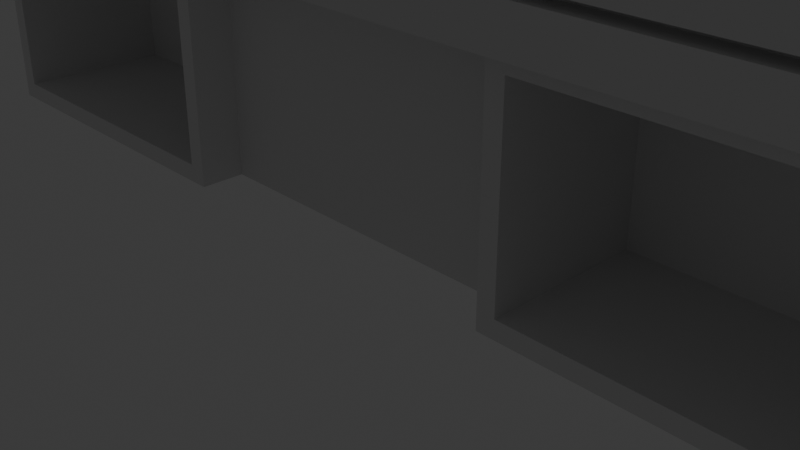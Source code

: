 # Source: cloth_store_bkp.blend  (saved by Blender 5.0.118; exported with 4.5.12 LTS)
import bpy
from mathutils import Matrix  # noqa: F401  (used for matrix-valued properties, if any)

bpy.ops.wm.read_factory_settings(use_empty=True)
scene = bpy.context.scene
scene.name = 'Scene'

# ---- collections
col_collection = bpy.data.collections.new('Collection'); scene.collection.children.link(col_collection)
col_export = bpy.data.collections.new('Export'); scene.collection.children.link(col_export)

# ---- node groups
ng_smooth_by_angle = bpy.data.node_groups.new('Smooth by Angle', 'GeometryNodeTree')
_s = ng_smooth_by_angle.interface.new_socket(name='Mesh', in_out='OUTPUT', socket_type='NodeSocketGeometry')
_s = ng_smooth_by_angle.interface.new_socket(name='Mesh', in_out='INPUT', socket_type='NodeSocketGeometry')
_s = ng_smooth_by_angle.interface.new_socket(name='Angle', in_out='INPUT', socket_type='NodeSocketFloat')
_s.subtype = 'ANGLE'
_s.default_value = 0.5236
_s.min_value = 0.0
_s.max_value = 3.142
_s.description = 'Maximum face angle for smooth edges'
_s = ng_smooth_by_angle.interface.new_socket(name='Ignore Sharpness', in_out='INPUT', socket_type='NodeSocketBool')
_s.force_non_field = True
ng_smooth_by_angle.is_modifier = True
_N = ng_smooth_by_angle.nodes; _L = ng_smooth_by_angle.links
n0 = _N.new('GeometryNodeSetShadeSmooth'); n0.name = 'Set Shade Smooth'; n0.location = (120, -80)
n0.domain = 'EDGE'
n1 = _N.new('GeometryNodeSetShadeSmooth'); n1.name = 'Set Shade Smooth.001'; n1.location = (300, -80)
n2 = _N.new('NodeGroupOutput'); n2.name = 'Group Output'; n2.location = (480, -80)
n3 = _N.new('GeometryNodeInputMeshEdgeAngle'); n3.name = 'Edge Angle'; n3.location = (-440, -240)
n4 = _N.new('NodeGroupInput'); n4.name = 'Group Input'; n4.location = (-80, -80)
n5 = _N.new('GeometryNodeInputEdgeSmooth'); n5.name = 'Is Edge Smooth'; n5.location = (-260, -120)
n6 = _N.new('GeometryNodeInputShadeSmooth'); n6.name = 'Is Shade Smooth'; n6.location = (-440, -397)
n7 = _N.new('FunctionNodeCompare'); n7.name = 'Compare'; n7.location = (-260, -260)
n7.operation = 'LESS_EQUAL'
n7.inputs[6].default_value = (0.0, 0.0, 0.0, 0.0)
n7.inputs[7].default_value = (0.0, 0.0, 0.0, 0.0)
n8 = _N.new('FunctionNodeBooleanMath'); n8.name = 'Boolean Math.001'; n8.location = (-80, -260)
n9 = _N.new('NodeGroupInput'); n9.name = 'Group Input.001'; n9.location = (-440, -329)
n10 = _N.new('NodeGroupInput'); n10.name = 'Group Input.002'; n10.location = (-259, -189)
n11 = _N.new('FunctionNodeBooleanMath'); n11.name = 'Boolean Math'; n11.location = (-80, -149)
n11.operation = 'OR'
n12 = _N.new('FunctionNodeBooleanMath'); n12.name = 'Boolean Math.002'; n12.location = (-260, -380)
n12.operation = 'OR'
n13 = _N.new('NodeGroupInput'); n13.name = 'Group Input.003'; n13.location = (-440, -460)
_L.new(n3.outputs[0], n7.inputs[0])
_L.new(n1.outputs[0], n2.inputs[0])
_L.new(n9.outputs[1], n7.inputs[1])
_L.new(n7.outputs[0], n8.inputs[0])
_L.new(n4.outputs[0], n0.inputs[0])
_L.new(n0.outputs[0], n1.inputs[0])
_L.new(n8.outputs[0], n0.inputs[2])
_L.new(n10.outputs[2], n11.inputs[1])
_L.new(n5.outputs[0], n11.inputs[0])
_L.new(n11.outputs[0], n0.inputs[1])
_L.new(n13.outputs[2], n12.inputs[1])
_L.new(n6.outputs[0], n12.inputs[0])
_L.new(n12.outputs[0], n8.inputs[1])
n2.is_active_output = True

# ---- world
world_world = bpy.data.worlds.new('World'); scene.world = world_world
world_world.use_nodes = True; world_world.node_tree.nodes.clear()
_N = world_world.node_tree.nodes; _L = world_world.node_tree.links
n0 = _N.new('ShaderNodeOutputWorld'); n0.name = 'World Output'; n0.location = (200, 100)
n1 = _N.new('ShaderNodeBackground'); n1.name = 'Background'; n1.location = (-200, 100)
n1.inputs[0].default_value = (0.05088, 0.05088, 0.05088, 1.0)
_L.new(n1.outputs[0], n0.inputs[0])
n0.is_active_output = True
world_world.color = (0.05088, 0.05088, 0.05088)
world_world.sun_shadow_jitter_overblur = 0.0

# ---- cameras
cam_camera = bpy.data.cameras.new('Camera')
cam_camera.clip_end = 100.0
cam_camera.ortho_scale = 7.314

# ---- lights
light_light = bpy.data.lights.new('Light', 'POINT')
light_light.energy = 1000.0
light_light.shadow_soft_size = 0.1

# ---- meshes
me_cube = bpy.data.meshes.new('Cube')
me_cube.from_pydata([(2.0, -1.0, 0.0), (2.0, -1.0, 2.5), (2.0, 1.0, 0.0), (2.0, 1.0, 2.5), (6.0, -1.0, 0.0), (6.0, -1.0, 2.5), (6.0, 1.0, 0.0), (6.0, 1.0, 2.5), (2.2, -1.0, 0.2), (2.2, -1.0, 2.3), (5.8, -1.0, 0.2), (5.8, -1.0, 2.3), (2.2, 0.8, 0.2), (2.2, 0.8, 2.3), (5.8, 0.8, 2.3), (5.8, 0.8, 0.2)], [], [(0, 1, 3, 2), (2, 3, 7, 6), (6, 7, 5, 4), (5, 1, 9, 11), (2, 6, 4, 0), (7, 3, 1, 5), (8, 10, 15, 12), (4, 5, 11, 10), (1, 0, 8, 9), (0, 4, 10, 8), (15, 14, 13, 12), (9, 8, 12, 13), (11, 9, 13, 14), (10, 11, 14, 15)])
_uv = me_cube.uv_layers.new(name='UVMap')
_uv.uv.foreach_set('vector', [0.375, 0.0, 0.625, 0.0, 0.625, 0.25, 0.375, 0.25, 0.375, 0.25, 0.625, 0.25, 0.625, 0.5, 0.375, 0.5, 0.375, 0.5, 0.625, 0.5, 0.625, 0.75, 0.375, 0.75, 0.625, 0.75, 0.875, 0.75, 0.875, 0.75, 0.625, 0.75, 0.125, 0.5, 0.375, 0.5, 0.375, 0.75, 0.125, 0.75, 0.625, 0.5, 0.875, 0.5, 0.875, 0.75, 0.625, 0.75, 0.125, 0.75, 0.375, 0.75, 0.375, 0.75, 0.125, 0.75, 0.375, 0.75, 0.625, 0.75, 0.625, 0.75, 0.375, 0.75, 0.625, 0.0, 0.375, 0.0, 0.375, 0.0, 0.625, 0.0, 0.125, 0.75, 0.375, 0.75, 0.375, 0.75, 0.125, 0.75, 0.375, 0.75, 0.625, 0.75, 0.625, 1.0, 0.375, 1.0, 0.625, 0.0, 0.375, 0.0, 0.375, 0.0, 0.625, 0.0, 0.625, 0.75, 0.875, 0.75, 0.875, 0.75, 0.625, 0.75, 0.375, 0.75, 0.625, 0.75, 0.625, 0.75, 0.375, 0.75])
me_cube.update()
me_cube_001 = bpy.data.meshes.new('Cube.001')
me_cube_001.from_pydata([(6.25, 1.0, 0.0), (6.25, 1.0, 1.0), (0.0, -1.0, 1.5), (6.0, 1.0, 1.5), (6.25, 1.0, 0.45), (6.25, 1.0, 0.55), (6.01, 1.0, 0.45), (6.01, 1.0, 0.55), (0.0, -1.25, 0.45), (0.0, -1.25, 0.55), (0.0, -1.0, 0.55), (0.0, -1.0, 0.45), (0.0, -1.25, 1.0), (0.0, -1.25, 0.0), (6.25, -0.75, 0.0), (5.75, -1.25, 0.0), (6.104, -1.104, 0.0), (5.75, -1.25, 1.0), (6.25, -0.75, 1.0), (6.104, -1.104, 1.0), (5.75, -1.25, 0.45), (6.25, -0.75, 0.45), (6.104, -1.104, 0.45), (6.25, -0.75, 0.55), (5.75, -1.25, 0.55), (6.104, -1.104, 0.55), (5.75, -1.0, 0.45), (6.0, -0.7499, 0.45), (5.927, -0.9267, 0.45), (6.0, -0.7499, 0.55), (5.75, -1.0, 0.55), (5.927, -0.9267, 0.55), (6.0, -1.0, 1.0), (6.0, 1.0, 1.0), (0.0, -1.0, 1.0), (6.0, -1.0, 1.5), (6.0, 1.0, 0.0), (6.0, -1.0, 0.0), (0.0, 1.0, 0.0), (0.0, -1.0, 0.0)], [], [(32, 33, 3, 35), (34, 32, 35, 2), (10, 30, 24, 9), (23, 29, 7, 5), (20, 26, 11, 8), (17, 24, 25, 19), (19, 25, 23, 18), (20, 15, 16, 22), (22, 16, 14, 21), (13, 15, 20, 8), (14, 0, 4, 21), (9, 24, 17, 12), (23, 5, 1, 18), (27, 29, 31, 28), (28, 31, 30, 26), (6, 27, 21, 4), (10, 11, 26, 30), (29, 27, 6, 7), (28, 26, 20, 22), (31, 29, 23, 25), (22, 21, 27, 28), (25, 24, 30, 31), (19, 18, 32), (17, 19, 32), (32, 18, 1, 33), (17, 32, 34, 12), (0, 14, 37, 36), (36, 37, 39, 38), (13, 39, 37, 15), (16, 37, 14), (16, 15, 37)])
me_cube_001.polygons.foreach_set('use_smooth', [True] * 31)
_uv = me_cube_001.uv_layers.new(name='UVMap')
_uv.uv.foreach_set('vector', [0.625, 0.5, 0.625, 0.5, 0.625, 0.5, 0.625, 0.5, 0.625, 0.4875, 0.625, 0.4875, 0.625, 0.4875, 0.625, 0.4875, 0.5125, 0.375, 0.5125, 0.4934, 0.5125, 0.4875, 0.5125, 0.375, 0.5125, 0.5, 0.5125, 0.5, 0.5125, 0.5, 0.5125, 0.5, 0.4875, 0.4875, 0.4875, 0.4934, 0.4875, 0.375, 0.4875, 0.375, 0.625, 0.4875, 0.5125, 0.4875, 0.5125, 0.5, 0.625, 0.5, 0.625, 0.5, 0.5125, 0.5, 0.5125, 0.5, 0.625, 0.5, 0.4875, 0.4875, 0.375, 0.4875, 0.375, 0.5, 0.4875, 0.5, 0.4875, 0.5, 0.375, 0.5, 0.375, 0.5, 0.4875, 0.5, 0.375, 0.375, 0.375, 0.4875, 0.4875, 0.4875, 0.4875, 0.375, 0.375, 0.5, 0.375, 0.5, 0.4875, 0.5, 0.4875, 0.5, 0.5125, 0.375, 0.5125, 0.4875, 0.625, 0.4875, 0.625, 0.375, 0.5125, 0.5, 0.5125, 0.5, 0.625, 0.5, 0.625, 0.5, 0.4875, 0.5, 0.5125, 0.5, 0.5125, 0.5, 0.4875, 0.5, 0.4875, 0.5, 0.5125, 0.5, 0.5125, 0.4934, 0.4875, 0.4934, 0.4875, 0.5, 0.4875, 0.5, 0.4875, 0.5, 0.4875, 0.5, 0.5125, 0.375, 0.4875, 0.375, 0.4875, 0.4934, 0.5125, 0.4934, 0.5125, 0.5, 0.4875, 0.5, 0.4875, 0.5, 0.5125, 0.5, 0.4875, 0.5, 0.4875, 0.4934, 0.4875, 0.4875, 0.4875, 0.4963, 0.5125, 0.5, 0.5125, 0.5, 0.5125, 0.5, 0.5125, 0.5, 0.4875, 0.4963, 0.4875, 0.5, 0.4875, 0.5, 0.4875, 0.5, 0.5125, 0.5, 0.5125, 0.4875, 0.5125, 0.4934, 0.5125, 0.5, 0.625, 0.5, 0.625, 0.5, 0.625, 0.5, 0.625, 0.4875, 0.625, 0.5, 0.625, 0.4875, 0.625, 0.5, 0.625, 0.5, 0.625, 0.5, 0.625, 0.5, 0.625, 0.4875, 0.625, 0.4875, 0.625, 0.4875, 0.625, 0.4875, 0.375, 0.5, 0.375, 0.5, 0.375, 0.5, 0.375, 0.5, 0.375, 0.5, 0.375, 0.5, 0.375, 0.5, 0.375, 0.5, 0.375, 0.375, 0.375, 0.5, 0.375, 0.5, 0.375, 0.4875, 0.0, 0.0, 0.0, 0.0, 0.0, 0.0, 0.0, 0.0, 0.0, 0.0, 0.0, 0.0])
me_cube_001.update()
me_plane = bpy.data.meshes.new('Plane')
me_plane.from_pydata([(-2.0, -1.0, -2.22e-16), (2.0, -1.0, 2.22e-16), (-2.0, 1.5, 3.775e-08), (2.0, 1.5, 3.775e-08)], [], [(0, 1, 3, 2)])
_uv = me_plane.uv_layers.new(name='UVMap')
_uv.uv.foreach_set('vector', [0.0, 0.0, 1.0, 0.0, 1.0, 1.0, 0.0, 1.0])
me_plane.update()

# ---- objects
ob_light = bpy.data.objects.new('Light', light_light)
ob_camera = bpy.data.objects.new('Camera', cam_camera)
ob_cube = bpy.data.objects.new('Cube', me_cube)
ob_cube_001 = bpy.data.objects.new('Cube.001', me_cube_001)
ob_plane = bpy.data.objects.new('Plane', me_plane)

# ---- transforms, parenting, visibility, modifiers, constraints
ob_light.location = (4.076, 1.005, 5.904)
ob_light.rotation_euler = (0.6503, 0.05522, 1.866)
ob_light.lock_rotations_4d = False
ob_light.empty_display_type = 'ARROWS'
ob_light.color = (0.0, 0.0, 0.0, 0.0)
ob_light.lineart.crease_threshold = 0.0
ob_camera.location = (7.359, -6.926, 4.958)
ob_camera.rotation_euler = (1.109, 0.0, 0.8149)
ob_camera.lock_rotations_4d = False
ob_camera.empty_display_type = 'ARROWS'
ob_camera.color = (0.0, 0.0, 0.0, 0.0)
ob_camera.display_type = 'WIRE'
ob_camera.lineart.crease_threshold = 0.0
ob_cube.location = (0.0, 0.0, 0.0)
_m = ob_cube.modifiers.new('Mirror', 'MIRROR')
ob_cube_001.location = (0.0, 0.0, 2.5)
_m = ob_cube_001.modifiers.new('Mirror', 'MIRROR')
_m = ob_cube_001.modifiers.new('Smooth by Angle', 'NODES')
_m.node_group = ng_smooth_by_angle
_gi = [s.identifier for s in ng_smooth_by_angle.interface.items_tree if s.item_type == 'SOCKET' and s.in_out == 'INPUT']
_m[_gi[1]] = 1.047  # 'Angle'
_m.use_pin_to_last = True
_m.show_group_selector = False
ob_plane.location = (0.0, -0.5, 1.0)
ob_plane.rotation_euler = (1.571, 2.22e-16, 2.22e-16)

# ---- collection membership
col_collection.objects.link(ob_light)
col_collection.objects.link(ob_camera)
col_collection.objects.link(ob_cube)
col_collection.objects.link(ob_cube_001)
col_collection.objects.link(ob_plane)

# ---- scene / render settings (as saved in the file)
scene.camera = ob_camera
scene.frame_start = 1; scene.frame_end = 250; scene.frame_set(1)
scene.render.engine = 'BLENDER_EEVEE_NEXT'
scene.render.bake_bias = 0.0
scene.render.bake_samples = 0
scene.cycles.sampling_pattern = 'TABULATED_SOBOL'
scene.eevee.use_volume_custom_range = False
bpy.context.view_layer.update()
